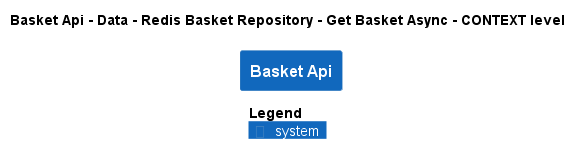

The diagram above was rendered by PlantUML. Its source (embedded in the PNG):
@startuml
!pragma layout smetana
!include ..\..\..\..\..\..\..\..\.c4s\C4_Context.puml

AddElementTag("state:new", $bgColor=green, $fontColor=#ffffff, $borderColor=green, $shadowing="False")
AddElementTag("state:changed", $bgColor=orange, $fontColor=#ffffff, $borderColor=orange, $shadowing="False")
AddElementTag("state:removed", $bgColor=red, $fontColor=#ffffff, $borderColor=red, $shadowing="False")

AddRelTag("state:new", $textColor=green, $lineColor=green)
AddRelTag("state:changed", $textColor=orange, $lineColor=orange)
AddRelTag("state:removed", $textColor=red, $lineColor=red)

SHOW_PERSON_PORTRAIT()
LAYOUT_TOP_DOWN()

skinparam linetype polyline

title Basket Api - Data - Redis Basket Repository - Get Basket Async - CONTEXT level

System(dotnet.eShop.Architecture.SoftwareSystems.BasketApi, "Basket Api", "")



SHOW_LEGEND()
@enduml